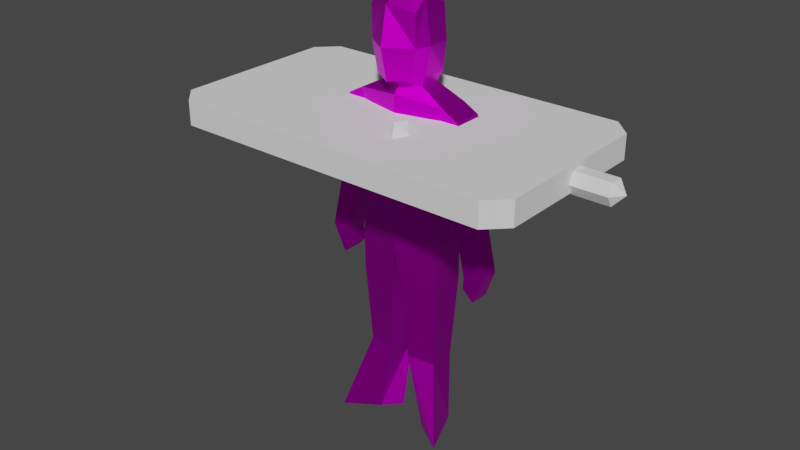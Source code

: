 # Source: enforcer.blend  (saved by Blender 4.0.36; exported with 4.5.12 LTS)
import bpy
from mathutils import Matrix  # noqa: F401  (used for matrix-valued properties, if any)

bpy.ops.wm.read_factory_settings(use_empty=True)
scene = bpy.context.scene
scene.name = 'Scene'

# ---- images (referenced by path relative to the original .blend; pixels are not part of the script)
import os
ASSET_DIR = os.environ.get("B2B_ASSET_DIR", "")  # directory of the original .blend (textures are referenced by path, not embedded)
HERE = os.path.dirname(os.path.abspath(__file__))  # packed textures are extracted next to this script under _unpacked/

def load_image(name, relpath, width, height, colorspace="sRGB"):
    """Load a texture the original file referenced (path relative to the .blend, or extracted next to this script)."""
    p = next((c for c in (os.path.join(HERE, relpath), os.path.join(ASSET_DIR, relpath)) if relpath and os.path.exists(c)), "")
    if p:
        img = bpy.data.images.load(p, check_existing=True)
        img.name = name
    else:  # same state as the original file: an image datablock whose file is absent (Cycles renders it pink)
        img = bpy.data.images.new(name, width, height)
        img.source = "FILE"
        img.filepath = "//" + (relpath or name)
    img.colorspace_settings.name = colorspace
    return img
img_enforcer_metallic = load_image('enforcer_metallic', 'enforcer_metallic.png', 1024, 1024, 'sRGB')
img_enforcer_albedo_png = load_image('enforcer_albedo.png', 'enforcer_albedo.png', 1024, 1024, 'sRGB')

# ---- materials (node trees are filled in below, after node groups)
mat_material = bpy.data.materials.new('Material')
mat_material.alpha_threshold = 0.0
mat_material.use_transparent_shadow = False
mat_material.roughness = 0.5
mat_material.line_color = (0.0, 0.0, 0.0, 1.0)

# ---- material node trees
mat_material.use_nodes = True; mat_material.node_tree.nodes.clear()
_N = mat_material.node_tree.nodes; _L = mat_material.node_tree.links
n0 = _N.new('ShaderNodeOutputMaterial'); n0.name = 'Material Output'; n0.location = (300, 300)
n1 = _N.new('ShaderNodeBsdfPrincipled'); n1.name = 'Principled BSDF'; n1.location = (10, 300)
n1.distribution = 'GGX'
n1.subsurface_method = 'RANDOM_WALK_SKIN'
n1.inputs[3].default_value = 1.45
n1.inputs[27].default_value = (0.0, 0.0, 0.0, 1.0)
n1.inputs[28].default_value = 1.0
n2 = _N.new('ShaderNodeTexImage'); n2.name = 'Image Texture'; n2.location = (-280, 280)
n2.image = img_enforcer_metallic
n2.interpolation = 'Closest'
n3 = _N.new('ShaderNodeTexImage'); n3.name = 'Image Texture.001'; n3.location = (-280, 280)
n3.image = img_enforcer_albedo_png
n3.interpolation = 'Closest'
_L.new(n1.outputs[0], n0.inputs[0])
_L.new(n2.outputs[1], n1.inputs[1])
_L.new(n3.outputs[0], n1.inputs[0])
n0.is_active_output = True

# ---- world
world_world = bpy.data.worlds.new('World'); scene.world = world_world
world_world.use_nodes = True; world_world.node_tree.nodes.clear()
_N = world_world.node_tree.nodes; _L = world_world.node_tree.links
n0 = _N.new('ShaderNodeOutputWorld'); n0.name = 'World Output'; n0.location = (300, 300)
n1 = _N.new('ShaderNodeBackground'); n1.name = 'Background'; n1.location = (10, 300)
n1.inputs[0].default_value = (0.05088, 0.05088, 0.05088, 1.0)
_L.new(n1.outputs[0], n0.inputs[0])
n0.is_active_output = True
world_world.color = (0.05088, 0.05088, 0.05088)
world_world.use_sun_shadow = False
world_world.sun_shadow_jitter_overblur = 0.0

# ---- meshes
me_cube = bpy.data.meshes.new('Cube')
me_cube.from_pydata([(0.2403, 0.076, 0.1675), (0.1782, 0.1, -0.2), (0.2403, -0.076, 0.1675), (0.1782, -0.1, -0.2), (-9.944e-09, -0.1317, -0.2), (9.944e-09, 0.1317, 0.2), (-9.944e-09, -0.1317, 0.2), (9.944e-09, 0.1317, -0.2), (-9.944e-09, -0.1317, -0.6), (0.2181, -0.1, -0.5412), (0.2181, 0.1, -0.5412), (9.944e-09, 0.1317, -0.6), (0.03019, -0.1185, -0.7692), (0.2265, -0.09, -0.7695), (0.2265, 0.09, -0.7695), (0.03019, 0.1185, -0.7692), (0.05414, -0.08891, -1.209), (0.2014, -0.0675, -1.209), (0.2014, 0.0675, -1.209), (0.05414, 0.08891, -1.209), (0.05414, -0.006394, -1.609), (0.2014, -0.0675, -1.609), (0.3052, 0.1917, -1.609), (0.1362, 0.07983, -1.609), (0.2043, -0.076, 0.03252), (0.2043, 0.076, 0.03252), (9.944e-09, 0.1317, -0.04365), (-9.944e-09, -0.1317, -0.04365), (0.3574, -0.076, 0.05635), (0.3178, -0.076, 0.1245), (0.3178, 0.076, 0.1245), (0.3574, 0.076, 0.05635), (0.2734, 0.0532, -0.2639), (0.2734, -0.0532, -0.2639), (0.3806, 0.0532, -0.2401), (0.3806, -0.0532, -0.2401), (0.3603, 0.0532, -0.6544), (0.3603, -0.0532, -0.6544), (0.4674, 0.0532, -0.6305), (0.4674, -0.0532, -0.6305), (0.3476, 0.04183, -0.7214), (0.3476, -0.06457, -0.7214), (0.408, 0.04183, -0.7806), (0.408, -0.06457, -0.7806), (0.1003, 0.0532, 0.24), (0.1003, -0.0532, 0.24), (6.961e-09, 0.0922, 0.24), (-6.961e-09, -0.0922, 0.24), (0.1003, 0.0532, 0.24), (0.1003, -0.0532, 0.24), (6.961e-09, 0.0922, 0.24), (-6.961e-09, -0.0922, 0.24), (0.1254, 0.0665, 0.29), (0.1254, -0.0665, 0.29), (8.701e-09, 0.1153, 0.29), (-8.701e-09, -0.1153, 0.29), (0.1254, 0.0665, 0.6515), (0.1254, -0.0665, 0.6102), (5.031e-09, 0.06663, 0.69), (-8.701e-09, -0.1153, 0.6102), (1.387e-08, 0.1837, 0.2747), (0.09381, 0.135, 0.29), (1.387e-08, 0.1837, 0.6257), (0.1254, 0.135, 0.6001), (-1.039e-08, -0.1376, 0.44), (8.701e-09, 0.1153, 0.49), (0.1527, 0.06131, 0.44), (0.1418, -0.0665, 0.44), (1.675e-08, 0.2218, 0.44), (0.1254, 0.135, 0.44), (-0.2403, 0.076, 0.1675), (-0.1782, 0.1, -0.2), (-0.2403, -0.076, 0.1675), (-0.1782, -0.1, -0.2), (-0.2181, -0.1, -0.5412), (-0.2181, 0.1, -0.5412), (-0.03019, -0.1185, -0.7692), (-0.2265, -0.09, -0.7695), (-0.2265, 0.09, -0.7695), (-0.03019, 0.1185, -0.7692), (-0.05414, -0.08891, -1.209), (-0.2014, -0.0675, -1.209), (-0.2014, 0.0675, -1.209), (-0.05414, 0.08891, -1.209), (-0.05414, -0.006394, -1.609), (-0.2014, -0.0675, -1.609), (-0.3052, 0.1917, -1.609), (-0.1362, 0.07983, -1.609), (-0.2043, -0.076, 0.03252), (-0.2043, 0.076, 0.03252), (-0.3574, -0.076, 0.05635), (-0.3178, -0.076, 0.1245), (-0.3178, 0.076, 0.1245), (-0.3574, 0.076, 0.05635), (-0.2734, 0.0532, -0.2639), (-0.2734, -0.0532, -0.2639), (-0.3806, 0.0532, -0.2401), (-0.3806, -0.0532, -0.2401), (-0.3603, 0.0532, -0.6544), (-0.3603, -0.0532, -0.6544), (-0.4674, 0.0532, -0.6305), (-0.4674, -0.0532, -0.6305), (-0.3476, 0.04183, -0.7214), (-0.3476, -0.06457, -0.7214), (-0.408, 0.04183, -0.7806), (-0.408, -0.06457, -0.7806), (-0.1003, 0.0532, 0.24), (-0.1003, -0.0532, 0.24), (-0.1003, 0.0532, 0.24), (-0.1003, -0.0532, 0.24), (-0.1254, 0.0665, 0.29), (-0.1254, -0.0665, 0.29), (-0.1254, 0.0665, 0.6515), (-0.1254, -0.0665, 0.6102), (-0.09381, 0.135, 0.29), (-0.1254, 0.135, 0.6001), (-0.1527, 0.06131, 0.44), (-0.1418, -0.0665, 0.44), (-0.1254, 0.135, 0.44)], [], [(6, 2, 45, 47), (0, 2, 29, 30), (3, 4, 8, 9), (26, 5, 0, 25), (24, 2, 6, 27), (11, 10, 14, 15), (4, 7, 11, 8), (7, 1, 10, 11), (1, 3, 9, 10), (12, 15, 19, 16), (9, 8, 12, 13), (8, 11, 15, 12), (10, 9, 13, 14), (16, 19, 23, 20), (14, 13, 17, 18), (15, 14, 18, 19), (13, 12, 16, 17), (20, 23, 22, 21), (18, 17, 21, 22), (19, 18, 22, 23), (17, 16, 20, 21), (3, 24, 27, 4), (7, 26, 25, 1), (1, 25, 24, 3), (31, 30, 29, 28), (2, 24, 28, 29), (25, 0, 30, 31), (25, 31, 34, 32), (32, 34, 38, 36), (31, 28, 35, 34), (24, 25, 32, 33), (28, 24, 33, 35), (39, 37, 41, 43), (34, 35, 39, 38), (35, 33, 37, 39), (33, 32, 36, 37), (41, 40, 42, 43), (37, 36, 40, 41), (36, 38, 42, 40), (38, 39, 43, 42), (46, 47, 51, 50), (0, 5, 46, 44), (5, 6, 47, 46), (2, 0, 44, 45), (48, 50, 54, 52), (44, 46, 50, 48), (47, 45, 49, 51), (45, 44, 48, 49), (65, 64, 59, 58), (51, 49, 53, 55), (49, 48, 52, 53), (50, 51, 55, 54), (58, 59, 57, 56), (66, 52, 61, 69), (64, 67, 57, 59), (67, 66, 56, 57), (69, 68, 62, 63), (52, 54, 60, 61), (65, 58, 62, 68), (58, 56, 63, 62), (54, 65, 68, 60), (61, 60, 68, 69), (53, 52, 66, 67), (55, 53, 67, 64), (56, 66, 69, 63), (54, 55, 64, 65), (6, 47, 107, 72), (70, 92, 91, 72), (73, 74, 8, 4), (26, 89, 70, 5), (88, 27, 6, 72), (11, 79, 78, 75), (7, 11, 75, 71), (71, 75, 74, 73), (76, 80, 83, 79), (74, 77, 76, 8), (8, 76, 79, 11), (75, 78, 77, 74), (80, 84, 87, 83), (78, 82, 81, 77), (79, 83, 82, 78), (77, 81, 80, 76), (84, 85, 86, 87), (82, 86, 85, 81), (83, 87, 86, 82), (81, 85, 84, 80), (73, 4, 27, 88), (7, 71, 89, 26), (71, 73, 88, 89), (93, 90, 91, 92), (72, 91, 90, 88), (89, 93, 92, 70), (89, 94, 96, 93), (94, 98, 100, 96), (93, 96, 97, 90), (88, 95, 94, 89), (90, 97, 95, 88), (101, 105, 103, 99), (96, 100, 101, 97), (97, 101, 99, 95), (95, 99, 98, 94), (103, 105, 104, 102), (99, 103, 102, 98), (98, 102, 104, 100), (100, 104, 105, 101), (70, 106, 46, 5), (72, 107, 106, 70), (108, 110, 54, 50), (106, 108, 50, 46), (47, 51, 109, 107), (107, 109, 108, 106), (51, 55, 111, 109), (109, 111, 110, 108), (58, 112, 113, 59), (116, 118, 114, 110), (64, 59, 113, 117), (117, 113, 112, 116), (118, 115, 62, 68), (110, 114, 60, 54), (58, 62, 115, 112), (114, 118, 68, 60), (111, 117, 116, 110), (55, 64, 117, 111), (112, 115, 118, 116)])
_uv = me_cube.uv_layers.new(name='UVMap')
_uv.uv.foreach_set('vector', [0.5563, 0.7472, 0.5416, 0.8304, 0.5267, 0.779, 0.5393, 0.745, 0.4924, 0.8345, 0.5416, 0.8304, 0.5461, 0.8595, 0.4969, 0.8636, 0.4688, 0.1364, 0.5287, 0.1456, 0.5072, 0.2798, 0.437, 0.2488, 0.1691, 0.106, 0.1691, 0.02317, 0.2509, 0.03497, 0.2387, 0.08086, 0.4724, 0.05736, 0.4676, 0.01011, 0.5502, 0.01131, 0.5371, 0.09308, 0.1691, 0.2951, 0.2434, 0.2756, 0.2462, 0.3533, 0.1794, 0.3528, 0.8977, 0.01015, 0.9874, 0.01011, 0.9874, 0.1462, 0.8977, 0.1462, 0.1691, 0.1591, 0.2298, 0.1596, 0.2434, 0.2756, 0.1691, 0.2951, 0.8056, 0.09123, 0.8736, 0.0892, 0.8775, 0.2047, 0.8095, 0.2067, 0.9024, 0.204, 0.9831, 0.204, 0.9732, 0.3539, 0.9127, 0.3539, 0.437, 0.2488, 0.5072, 0.2798, 0.488, 0.3352, 0.4219, 0.3251, 0.8977, 0.1462, 0.9874, 0.1462, 0.9831, 0.204, 0.9024, 0.204, 0.8095, 0.2067, 0.8775, 0.2047, 0.8766, 0.2823, 0.8154, 0.2841, 0.9127, 0.3539, 0.9732, 0.3539, 0.9706, 0.4906, 0.9407, 0.4899, 0.8154, 0.2841, 0.8766, 0.2823, 0.8733, 0.4323, 0.8274, 0.4337, 0.1794, 0.3528, 0.2462, 0.3533, 0.2377, 0.5032, 0.1876, 0.5029, 0.4219, 0.3251, 0.488, 0.3352, 0.4562, 0.482, 0.4067, 0.4744, 0.3256, 0.7987, 0.311, 0.8365, 0.2724, 0.8936, 0.2713, 0.7987, 0.8274, 0.4337, 0.8733, 0.4323, 0.8775, 0.5683, 0.7903, 0.5697, 0.1876, 0.5029, 0.2377, 0.5032, 0.273, 0.6374, 0.2155, 0.639, 0.4067, 0.4744, 0.4562, 0.482, 0.4345, 0.6175, 0.3852, 0.6087, 0.4688, 0.1364, 0.4724, 0.05736, 0.5371, 0.09308, 0.5287, 0.1456, 0.1691, 0.1591, 0.1691, 0.106, 0.2387, 0.08086, 0.2298, 0.1596, 0.8056, 0.09123, 0.8116, 0.01166, 0.8632, 0.01011, 0.8736, 0.0892, 0.9001, 0.6127, 0.9001, 0.5899, 0.9518, 0.5908, 0.9518, 0.6135, 0.4676, 0.01011, 0.4724, 0.05736, 0.4223, 0.04113, 0.4393, 0.02039, 0.2387, 0.08086, 0.2509, 0.03497, 0.2773, 0.0496, 0.2907, 0.07276, 0.2387, 0.08086, 0.2907, 0.07276, 0.2986, 0.1738, 0.2622, 0.1819, 0.2622, 0.1819, 0.2986, 0.1738, 0.3282, 0.3066, 0.2917, 0.3147, 0.9001, 0.6127, 0.9518, 0.6135, 0.9427, 0.7139, 0.9065, 0.7133, 0.4203, 0.6506, 0.472, 0.6506, 0.4647, 0.752, 0.4285, 0.752, 0.4223, 0.04113, 0.4724, 0.05736, 0.4333, 0.1535, 0.3985, 0.1397, 0.3484, 0.2661, 0.3831, 0.2798, 0.3838, 0.3028, 0.3603, 0.3195, 0.9065, 0.7133, 0.9427, 0.7139, 0.9413, 0.8457, 0.9051, 0.8451, 0.3985, 0.1397, 0.4333, 0.1535, 0.3831, 0.2798, 0.3484, 0.2661, 0.4285, 0.752, 0.4647, 0.752, 0.4653, 0.8855, 0.4291, 0.8855, 0.4252, 0.9082, 0.4614, 0.9082, 0.4618, 0.9288, 0.4256, 0.9288, 0.4291, 0.8855, 0.4653, 0.8855, 0.4614, 0.9082, 0.4252, 0.9082, 0.2917, 0.3147, 0.3282, 0.3066, 0.3079, 0.3577, 0.2874, 0.3376, 0.9051, 0.8451, 0.9413, 0.8457, 0.9438, 0.8975, 0.9076, 0.8968, 0.7546, 0.7002, 0.7546, 0.7002, 0.7546, 0.7002, 0.7546, 0.7002, 0.2509, 0.03497, 0.1691, 0.02317, 0.1691, 0.01011, 0.2033, 0.01063, 0.7682, 0.5904, 0.7682, 0.68, 0.7546, 0.6666, 0.7546, 0.6039, 0.5416, 0.8304, 0.4924, 0.8345, 0.4922, 0.7818, 0.5267, 0.779, 0.9721, 0.6667, 0.9726, 0.6326, 0.9899, 0.6326, 0.9892, 0.6752, 0.7546, 0.7002, 0.7546, 0.7002, 0.7546, 0.7002, 0.7546, 0.7002, 0.7546, 0.7002, 0.7546, 0.7002, 0.7546, 0.7002, 0.7546, 0.7002, 0.7546, 0.7002, 0.7546, 0.7002, 0.7546, 0.7002, 0.7546, 0.7002, 0.09771, 0.7289, 0.01011, 0.7331, 0.02619, 0.6769, 0.09139, 0.6592, 0.1995, 0.9457, 0.1654, 0.9463, 0.1568, 0.9291, 0.1995, 0.9284, 0.6406, 0.7907, 0.6044, 0.7908, 0.6001, 0.7735, 0.6453, 0.7734, 0.0774, 0.8119, 0.01535, 0.8026, 0.01011, 0.7846, 0.08766, 0.7962, 0.05919, 0.864, 0.0509, 0.9307, 0.01011, 0.9108, 0.01459, 0.8637, 0.602, 0.7222, 0.6001, 0.7735, 0.5765, 0.7739, 0.5767, 0.7225, 0.1995, 0.8771, 0.1513, 0.8781, 0.1568, 0.8203, 0.1995, 0.8196, 0.6453, 0.7222, 0.602, 0.7222, 0.5997, 0.6506, 0.645, 0.6645, 0.3256, 0.723, 0.2829, 0.7218, 0.2829, 0.6592, 0.3256, 0.6686, 0.5323, 0.8838, 0.5158, 0.9265, 0.4922, 0.9265, 0.5091, 0.8945, 0.09771, 0.7289, 0.09139, 0.6592, 0.1276, 0.6867, 0.1311, 0.7511, 0.05919, 0.864, 0.01459, 0.8637, 0.01011, 0.8464, 0.05375, 0.8321, 0.08766, 0.7962, 0.09771, 0.7289, 0.1311, 0.7511, 0.1099, 0.8047, 0.3148, 0.774, 0.2829, 0.7785, 0.2829, 0.7218, 0.3256, 0.723, 0.6453, 0.7734, 0.6001, 0.7735, 0.602, 0.7222, 0.6453, 0.7222, 0.1995, 0.9284, 0.1568, 0.9291, 0.1513, 0.8781, 0.1995, 0.8771, 0.5997, 0.6506, 0.602, 0.7222, 0.5767, 0.7225, 0.5765, 0.6681, 0.08766, 0.7962, 0.01011, 0.7846, 0.01011, 0.7331, 0.09771, 0.7289, 0.5563, 0.7472, 0.5393, 0.745, 0.5267, 0.713, 0.5416, 0.6724, 0.4924, 0.6765, 0.4969, 0.6547, 0.5461, 0.6506, 0.5416, 0.6724, 0.5885, 0.1556, 0.5836, 0.2723, 0.5072, 0.2798, 0.5287, 0.1456, 0.1691, 0.106, 0.09962, 0.08086, 0.08737, 0.03497, 0.1691, 0.02317, 0.6097, 0.07933, 0.5371, 0.09308, 0.5502, 0.01131, 0.6291, 0.03596, 0.1691, 0.2951, 0.1589, 0.3528, 0.09207, 0.3533, 0.09492, 0.2756, 0.1691, 0.1591, 0.1691, 0.2951, 0.09492, 0.2756, 0.1085, 0.1596, 0.7545, 0.09119, 0.7507, 0.2069, 0.6827, 0.2048, 0.6865, 0.08913, 0.8752, 0.6479, 0.8649, 0.7978, 0.8044, 0.7978, 0.7945, 0.6478, 0.5836, 0.2723, 0.5741, 0.3495, 0.5083, 0.3384, 0.5072, 0.2798, 0.8799, 0.59, 0.8752, 0.6479, 0.7945, 0.6478, 0.7903, 0.5899, 0.7507, 0.2069, 0.7448, 0.2843, 0.6836, 0.2824, 0.6827, 0.2048, 0.8649, 0.7978, 0.8368, 0.9338, 0.8067, 0.9347, 0.8044, 0.7978, 0.7448, 0.2843, 0.7327, 0.4338, 0.6868, 0.4324, 0.6836, 0.2824, 0.1589, 0.3528, 0.1507, 0.5029, 0.1006, 0.5032, 0.09207, 0.3533, 0.5741, 0.3495, 0.542, 0.4961, 0.4926, 0.4879, 0.5083, 0.3384, 0.5765, 0.811, 0.6307, 0.811, 0.6296, 0.9059, 0.5911, 0.8487, 0.7327, 0.4338, 0.7701, 0.5702, 0.6827, 0.5684, 0.6868, 0.4324, 0.1507, 0.5029, 0.1228, 0.639, 0.06531, 0.6374, 0.1006, 0.5032, 0.542, 0.4961, 0.5205, 0.6304, 0.4709, 0.6233, 0.4926, 0.4879, 0.5885, 0.1556, 0.5287, 0.1456, 0.5371, 0.09308, 0.6097, 0.07933, 0.1691, 0.1591, 0.1085, 0.1596, 0.09962, 0.08086, 0.1691, 0.106, 0.7545, 0.09119, 0.6865, 0.08913, 0.6969, 0.01011, 0.7486, 0.01167, 0.7344, 0.6133, 0.6827, 0.6139, 0.6827, 0.5911, 0.7344, 0.5904, 0.6291, 0.03596, 0.6528, 0.05457, 0.6624, 0.07956, 0.6097, 0.07933, 0.09962, 0.08086, 0.04753, 0.07276, 0.06102, 0.0496, 0.08737, 0.03497, 0.09962, 0.08086, 0.07611, 0.1819, 0.03965, 0.1738, 0.04753, 0.07276, 0.07611, 0.1819, 0.04657, 0.3147, 0.01011, 0.3066, 0.03965, 0.1738, 0.7344, 0.6133, 0.7276, 0.714, 0.6915, 0.7144, 0.6827, 0.6139, 0.4001, 0.6506, 0.3917, 0.7522, 0.3555, 0.7522, 0.3484, 0.6506, 0.6624, 0.07956, 0.6543, 0.1806, 0.617, 0.1829, 0.6097, 0.07933, 0.6624, 0.3164, 0.6344, 0.3633, 0.6173, 0.3402, 0.6252, 0.3186, 0.7276, 0.714, 0.7286, 0.8461, 0.6924, 0.8465, 0.6915, 0.7144, 0.6543, 0.1806, 0.6624, 0.3164, 0.6252, 0.3186, 0.617, 0.1829, 0.3917, 0.7522, 0.3909, 0.8859, 0.3547, 0.8859, 0.3555, 0.7522, 0.3949, 0.9086, 0.3943, 0.9294, 0.3581, 0.9294, 0.3587, 0.9086, 0.3909, 0.8859, 0.3949, 0.9086, 0.3587, 0.9086, 0.3547, 0.8859, 0.04657, 0.3147, 0.05087, 0.3376, 0.03033, 0.3577, 0.01011, 0.3066, 0.7286, 0.8461, 0.7258, 0.8976, 0.6896, 0.8981, 0.6924, 0.8465, 0.08737, 0.03497, 0.135, 0.01063, 0.1691, 0.01011, 0.1691, 0.02317, 0.5416, 0.6724, 0.5267, 0.713, 0.4922, 0.7159, 0.4924, 0.6765, 0.9721, 0.5985, 0.9892, 0.5899, 0.9899, 0.6326, 0.9726, 0.6326, 0.7546, 0.7002, 0.7546, 0.7002, 0.7546, 0.7002, 0.7546, 0.7002, 0.7546, 0.7002, 0.7546, 0.7002, 0.7546, 0.7002, 0.7546, 0.7002, 0.7546, 0.7002, 0.7546, 0.7002, 0.7546, 0.7002, 0.7546, 0.7002, 0.1995, 0.9457, 0.1995, 0.9284, 0.2422, 0.9291, 0.2336, 0.9463, 0.1559, 0.7993, 0.1513, 0.7821, 0.1965, 0.7821, 0.1921, 0.7994, 0.05919, 0.864, 0.09662, 0.8717, 0.09215, 0.9189, 0.0509, 0.9307, 0.1947, 0.7309, 0.2199, 0.7312, 0.22, 0.7824, 0.1965, 0.7821, 0.1995, 0.8771, 0.1995, 0.8196, 0.2422, 0.8203, 0.2477, 0.8781, 0.1513, 0.7309, 0.1515, 0.6732, 0.1968, 0.6592, 0.1947, 0.7309, 0.2402, 0.723, 0.2402, 0.6686, 0.2829, 0.6592, 0.2829, 0.7218, 0.5323, 0.9691, 0.5091, 0.9584, 0.4922, 0.9265, 0.5158, 0.9265, 0.05919, 0.864, 0.05375, 0.8321, 0.09215, 0.8544, 0.09662, 0.8717, 0.251, 0.774, 0.2402, 0.723, 0.2829, 0.7218, 0.2829, 0.7785, 0.1513, 0.7821, 0.1513, 0.7309, 0.1947, 0.7309, 0.1965, 0.7821, 0.1995, 0.9284, 0.1995, 0.8771, 0.2477, 0.8781, 0.2422, 0.9291, 0.1968, 0.6592, 0.22, 0.6767, 0.2199, 0.7312, 0.1947, 0.7309])
me_cube.materials.append(mat_material)
me_cube.use_mirror_vertex_groups = False
me_cube.update()
me_cylinder_002 = bpy.data.meshes.new('Cylinder.002')
me_cylinder_002.from_pydata([(2.474e-10, -2.328e-10, -0.0725), (1.455e-10, -1.164e-10, 0.0325), (-3.783e-10, 0.05, -0.0325), (0.0, 0.05, 0.0125), (0.0433, 0.025, -0.0325), (0.0433, 0.025, 0.0125), (0.0433, -0.025, -0.0325), (0.0433, -0.025, 0.0125), (-3.783e-10, -0.05, -0.0325), (0.0, -0.05, 0.0125), (-0.0433, -0.025, -0.0325), (-0.0433, -0.025, 0.0125), (-0.0433, 0.025, -0.0325), (-0.0433, 0.025, 0.0125)], [], [(0, 2, 4), (1, 5, 3), (2, 3, 5, 4), (0, 4, 6), (1, 7, 5), (4, 5, 7, 6), (0, 6, 8), (1, 9, 7), (6, 7, 9, 8), (0, 8, 10), (1, 11, 9), (8, 9, 11, 10), (0, 10, 12), (1, 13, 11), (10, 11, 13, 12), (0, 12, 2), (1, 3, 13), (12, 13, 3, 2)])
_uv = me_cylinder_002.uv_layers.new(name='UVMap')
_uv.uv.foreach_set('vector', [0.7634, 0.2433, 0.5097, 0.2483, 0.5835, 0.06446, 0.1769, 0.191, 0.189, 0.01943, 0.3586, 0.1086, 0.5097, 0.2483, 0.3974, 0.2033, 0.4712, 0.01943, 0.5835, 0.06446, 0.7634, 0.2433, 0.5835, 0.06446, 0.7373, 0.01943, 0.1769, 0.191, 0.01943, 0.1219, 0.189, 0.01943, 0.1977, 0.7386, 0.01943, 0.7386, 0.01943, 0.6396, 0.1977, 0.6396, 0.7634, 0.65, 0.5898, 0.7938, 0.5097, 0.655, 0.1769, 0.191, 0.01943, 0.3134, 0.01943, 0.1219, 0.1977, 0.6396, 0.01943, 0.6396, 0.01943, 0.4414, 0.1977, 0.4414, 0.7634, 0.65, 0.5097, 0.655, 0.5835, 0.4711, 0.1769, 0.191, 0.189, 0.4026, 0.01943, 0.3134, 0.5097, 0.655, 0.3974, 0.6099, 0.4712, 0.4261, 0.5835, 0.4711, 0.7634, 0.65, 0.5835, 0.4711, 0.7373, 0.4261, 0.1769, 0.191, 0.3586, 0.3001, 0.189, 0.4026, 0.9806, 0.3166, 0.8023, 0.3166, 0.8023, 0.2175, 0.9806, 0.2175, 0.7634, 0.2433, 0.5898, 0.3872, 0.5097, 0.2483, 0.1769, 0.191, 0.3586, 0.1086, 0.3586, 0.3001, 0.9806, 0.2175, 0.8023, 0.2175, 0.8023, 0.01943, 0.9806, 0.01943])
me_cylinder_002.update()
me_cylinder_003 = bpy.data.meshes.new('Cylinder.003')
me_cylinder_003.from_pydata([(2.474e-10, -2.328e-10, -0.0725), (1.455e-10, -1.164e-10, 0.0325), (-3.783e-10, 0.05, -0.0325), (0.0, 0.05, 0.0125), (0.0433, 0.025, -0.0325), (0.0433, 0.025, 0.0125), (0.0433, -0.025, -0.0325), (0.0433, -0.025, 0.0125), (-3.783e-10, -0.05, -0.0325), (0.0, -0.05, 0.0125), (-0.0433, -0.025, -0.0325), (-0.0433, -0.025, 0.0125), (-0.0433, 0.025, -0.0325), (-0.0433, 0.025, 0.0125)], [], [(0, 2, 4), (1, 5, 3), (2, 3, 5, 4), (0, 4, 6), (1, 7, 5), (4, 5, 7, 6), (0, 6, 8), (1, 9, 7), (6, 7, 9, 8), (0, 8, 10), (1, 11, 9), (8, 9, 11, 10), (0, 10, 12), (1, 13, 11), (10, 11, 13, 12), (0, 12, 2), (1, 3, 13), (12, 13, 3, 2)])
_uv = me_cylinder_003.uv_layers.new(name='UVMap')
_uv.uv.foreach_set('vector', [0.7634, 0.2433, 0.5097, 0.2483, 0.5835, 0.06446, 0.1769, 0.191, 0.189, 0.01943, 0.3586, 0.1086, 0.5097, 0.2483, 0.3974, 0.2033, 0.4712, 0.01943, 0.5835, 0.06446, 0.7634, 0.2433, 0.5835, 0.06446, 0.7373, 0.01943, 0.1769, 0.191, 0.01943, 0.1219, 0.189, 0.01943, 0.1977, 0.7386, 0.01943, 0.7386, 0.01943, 0.6396, 0.1977, 0.6396, 0.7634, 0.65, 0.5898, 0.7938, 0.5097, 0.655, 0.1769, 0.191, 0.01943, 0.3134, 0.01943, 0.1219, 0.1977, 0.6396, 0.01943, 0.6396, 0.01943, 0.4414, 0.1977, 0.4414, 0.7634, 0.65, 0.5097, 0.655, 0.5835, 0.4711, 0.1769, 0.191, 0.189, 0.4026, 0.01943, 0.3134, 0.5097, 0.655, 0.3974, 0.6099, 0.4712, 0.4261, 0.5835, 0.4711, 0.7634, 0.65, 0.5835, 0.4711, 0.7373, 0.4261, 0.1769, 0.191, 0.3586, 0.3001, 0.189, 0.4026, 0.9806, 0.3166, 0.8023, 0.3166, 0.8023, 0.2175, 0.9806, 0.2175, 0.7634, 0.2433, 0.5898, 0.3872, 0.5097, 0.2483, 0.1769, 0.191, 0.3586, 0.1086, 0.3586, 0.3001, 0.9806, 0.2175, 0.8023, 0.2175, 0.8023, 0.01943, 0.9806, 0.01943])
me_cylinder_003.update()
me_cylinder = bpy.data.meshes.new('Cylinder')
me_cylinder.from_pydata([(1.337e-07, 0.05, -0.45), (2.511e-07, 5.258e-15, 0.9), (2.197e-07, 0.05, -0.15), (2.197e-07, 0.0625, 0.85), (0.0433, 0.025, -0.15), (0.05413, 0.03125, 0.85), (0.0433, -0.025, -0.15), (0.05413, -0.03125, 0.85), (2.197e-07, -0.05, -0.15), (2.197e-07, -0.0625, 0.85), (-0.0433, -0.025, -0.15), (-0.05413, -0.03125, 0.85), (-0.0433, 0.025, -0.15), (-0.05413, 0.03125, 0.85), (2.197e-07, 0.0625, -0.05), (0.05413, 0.03125, -0.05), (0.05413, -0.03125, -0.05), (2.197e-07, -0.0625, -0.05), (-0.05413, -0.03125, -0.05), (-0.05413, 0.03125, -0.05), (0.0433, 0.025, -0.45), (0.0433, -0.025, -0.45), (1.337e-07, -0.05, -0.45), (-0.0433, -0.025, -0.45), (-0.0433, 0.025, -0.45)], [], [(8, 10, 23, 22), (1, 5, 3), (14, 3, 5, 15), (12, 2, 0, 24), (1, 7, 5), (15, 5, 7, 16), (4, 6, 21, 20), (1, 9, 7), (16, 7, 9, 17), (2, 4, 20, 0), (1, 11, 9), (17, 9, 11, 18), (0, 20, 21, 22, 23, 24), (1, 13, 11), (18, 11, 13, 19), (6, 8, 22, 21), (1, 3, 13), (19, 13, 3, 14), (12, 19, 14, 2), (10, 18, 19, 12), (8, 17, 18, 10), (6, 16, 17, 8), (4, 15, 16, 6), (2, 14, 15, 4), (10, 12, 24, 23)])
_uv = me_cylinder.uv_layers.new(name='UVMap')
_uv.uv.foreach_set('vector', [0.1335, 0.7348, 0.1696, 0.7348, 0.1696, 0.9513, 0.1335, 0.9513, 0.05802, 0.01289, 0.08059, 0.04757, 0.03546, 0.04757, 0.03546, 0.697, 0.03546, 0.04757, 0.08059, 0.04757, 0.08059, 0.697, 0.02192, 0.7706, 0.03997, 0.7695, 0.03997, 0.986, 0.02192, 0.9871, 0.3619, 0.01289, 0.3372, 0.06513, 0.3158, 0.03552, 0.08059, 0.697, 0.08059, 0.04757, 0.1032, 0.04897, 0.1032, 0.6985, 0.07608, 0.7695, 0.09413, 0.7706, 0.09413, 0.9871, 0.07608, 0.986, 0.3619, 0.01289, 0.3823, 0.06698, 0.3372, 0.06513, 0.3191, 0.5057, 0.3372, 0.06513, 0.3823, 0.06698, 0.3642, 0.5076, 0.03997, 0.7695, 0.07608, 0.7695, 0.07608, 0.986, 0.03997, 0.986, 0.2439, 0.01289, 0.2236, 0.06698, 0.1999, 0.03922, 0.1289, 0.6624, 0.1289, 0.01289, 0.1741, 0.01289, 0.1741, 0.6624, 0.4706, 0.06705, 0.4393, 0.0851, 0.4081, 0.06705, 0.4081, 0.03094, 0.4393, 0.01289, 0.4706, 0.03094, 0.2439, 0.01289, 0.2687, 0.06513, 0.2236, 0.06698, 0.2417, 0.5076, 0.2236, 0.06698, 0.2687, 0.06513, 0.2868, 0.5057, 0.3219, 0.5492, 0.3579, 0.5506, 0.3519, 0.6975, 0.3158, 0.696, 0.2439, 0.01289, 0.29, 0.03552, 0.2687, 0.06513, 0.01289, 0.6985, 0.01289, 0.04897, 0.03546, 0.04757, 0.03546, 0.697, 0.02192, 0.7706, 0.01289, 0.6985, 0.03546, 0.697, 0.03997, 0.7695, 0.2479, 0.5506, 0.2417, 0.5076, 0.2868, 0.5057, 0.284, 0.5492, 0.1335, 0.7348, 0.1289, 0.6624, 0.1741, 0.6624, 0.1696, 0.7348, 0.3219, 0.5492, 0.3191, 0.5057, 0.3642, 0.5076, 0.3579, 0.5506, 0.07608, 0.7695, 0.08059, 0.697, 0.1032, 0.6985, 0.09413, 0.7706, 0.03997, 0.7695, 0.03546, 0.697, 0.08059, 0.697, 0.07608, 0.7695, 0.2479, 0.5506, 0.284, 0.5492, 0.29, 0.696, 0.254, 0.6975])
me_cylinder.update()
me_cube_001 = bpy.data.meshes.new('Cube.001')
me_cube_001.from_pydata([(-0.8375, -0.525, -0.0625), (-0.9375, -0.425, -0.0625), (-0.9375, -0.425, 0.0625), (-0.8375, -0.525, 0.0625), (-0.9375, 0.425, -0.0625), (-0.8375, 0.525, -0.0625), (-0.8375, 0.525, 0.0625), (-0.9375, 0.425, 0.0625), (0.9375, -0.425, -0.0625), (0.8375, -0.525, -0.0625), (0.8375, -0.525, 0.0625), (0.9375, -0.425, 0.0625), (0.8375, 0.525, -0.0625), (0.9375, 0.425, -0.0625), (0.9375, 0.425, 0.0625), (0.8375, 0.525, 0.0625)], [], [(9, 10, 3, 0), (13, 14, 11, 8), (14, 15, 6, 7, 2, 3, 10, 11), (1, 2, 7, 4), (5, 6, 15, 12), (0, 3, 2, 1), (6, 5, 4, 7), (14, 13, 12, 15), (10, 9, 8, 11), (4, 5, 12, 13, 8, 9, 0, 1)])
_uv = me_cube_001.uv_layers.new(name='UVMap')
_uv.uv.foreach_set('vector', [0.8491, 0.6212, 0.8067, 0.6212, 0.8067, 0.05272, 0.8491, 0.05272, 0.06121, 0.9812, 0.01878, 0.9812, 0.01878, 0.6927, 0.06121, 0.6927, 0.3412, 0.01878, 0.3752, 0.05272, 0.3752, 0.6212, 0.3412, 0.6552, 0.05272, 0.6552, 0.01878, 0.6212, 0.01878, 0.05272, 0.05272, 0.01878, 0.1412, 0.9812, 0.09876, 0.9812, 0.09876, 0.6927, 0.1412, 0.6927, 0.9291, 0.6212, 0.8866, 0.6212, 0.8866, 0.05272, 0.9291, 0.05272, 0.8491, 0.05272, 0.8067, 0.05272, 0.8067, 0.01878, 0.8491, 0.01878, 0.8866, 0.6212, 0.9291, 0.6212, 0.9291, 0.6552, 0.8866, 0.6552, 0.8866, 0.01878, 0.9291, 0.01878, 0.9291, 0.05272, 0.8866, 0.05272, 0.8067, 0.6212, 0.8491, 0.6212, 0.8491, 0.6552, 0.8067, 0.6552, 0.7352, 0.01878, 0.7691, 0.05272, 0.7691, 0.6212, 0.7352, 0.6552, 0.4467, 0.6552, 0.4127, 0.6212, 0.4127, 0.05272, 0.4467, 0.01878])
me_cube_001.update()
arm_armature_001 = bpy.data.armatures.new('Armature.001')  # bones are not reproduced

# ---- objects
ob_body = bpy.data.objects.new('Body', me_cube)
ob_armature = bpy.data.objects.new('Armature', arm_armature_001)
ob_cylinder_001 = bpy.data.objects.new('Cylinder.001', me_cylinder_002)
ob_cylinder_002 = bpy.data.objects.new('Cylinder.002', me_cylinder_003)
ob_cylinder = bpy.data.objects.new('Cylinder', me_cylinder)
ob_cube = bpy.data.objects.new('Cube', me_cube_001)

# ---- transforms, parenting, visibility, modifiers, constraints
ob_body.parent = ob_armature
ob_body.location = (0.0, 0.0, 0.0)
ob_body.rotation_euler = (0.0, -0.0, 3.142)
ob_body.lock_rotations_4d = False
ob_body.empty_display_type = 'ARROWS'
ob_body.lineart.crease_threshold = 0.0
_vg = ob_body.vertex_groups.new(name='Spine')
for _i, _w in zip([1, 3, 4, 7, 8, 9, 10, 11, 12, 15, 24, 25, 26, 27, 71, 73, 74, 75, 76, 79, 88, 89], [0.818, 0.803, 0.9162, 0.9184, 0.814, 0.1078, 0.1006, 0.8082, 0.08609, 0.086, 0.002334, 0.007806, 0.1302, 0.113, 0.818, 0.803, 0.1078, 0.1006, 0.08609, 0.086, 0.002334, 0.007806]): _vg.add([_i], _w, 'REPLACE')
_vg = ob_body.vertex_groups.new(name='Spine.001')
for _i, _w in zip([0, 2, 3, 4, 5, 6, 7, 24, 25, 26, 27, 44, 45, 46, 47, 70, 72, 73, 88, 89, 106, 107], [0.05634, 0.01316, 0.0189, 0.04795, 0.8821, 0.8185, 0.05685, 0.02078, 0.04322, 0.7293, 0.7687, 0.6237, 0.2893, 0.9155, 0.8144, 0.05634, 0.01316, 0.0189, 0.02078, 0.04322, 0.6237, 0.2893]): _vg.add([_i], _w, 'REPLACE')
_vg = ob_body.vertex_groups.new(name='Neck')
for _i, _w in zip([48, 49, 50, 51, 52, 53, 54, 55, 60, 61, 63, 64, 65, 66, 67, 68, 69, 108, 109, 110, 111, 114, 115, 116, 117, 118], [0.6555, 0.6582, 0.7135, 0.7337, 0.4933, 0.4937, 0.5037, 0.5085, 0.4205, 0.4424, 0.007219, 0.06627, 0.08231, 0.08808, 0.08334, 0.1053, 0.09296, 0.6555, 0.6582, 0.4933, 0.4937, 0.4424, 0.007219, 0.08808, 0.08334, 0.09296]): _vg.add([_i], _w, 'REPLACE')
_vg = ob_body.vertex_groups.new(name='Head')
for _i, _w in zip([48, 49, 50, 51, 52, 53, 54, 55, 56, 57, 58, 59, 60, 61, 62, 63, 64, 65, 66, 67, 68, 69, 108, 109, 110, 111, 112, 113, 114, 115, 116, 117, 118], [0.3445, 0.3418, 0.2865, 0.2663, 0.5067, 0.5063, 0.4963, 0.4915, 0.9879, 0.9829, 0.9946, 0.9885, 0.5795, 0.5576, 0.975, 0.9714, 0.9337, 0.9177, 0.9119, 0.9167, 0.8947, 0.907, 0.3445, 0.3418, 0.5067, 0.5063, 0.9879, 0.9829, 0.5576, 0.9714, 0.9119, 0.9167, 0.907]): _vg.add([_i], _w, 'REPLACE')
_vg = ob_body.vertex_groups.new(name='Right')
for _i, _w in zip([0, 1, 2, 3, 5, 6, 24, 25, 26, 27, 28, 29, 30, 31, 44, 45, 46, 47], [0.8747, 0.08349, 0.8956, 0.0756, 0.04944, 0.08343, 0.8678, 0.8463, 0.06331, 0.05298, 0.15, 0.5002, 0.5045, 0.1503, 0.3377, 0.6669, 0.02531, 0.08733]): _vg.add([_i], _w, 'REPLACE')
_vg = ob_body.vertex_groups.new(name='Right.001')
for _i, _w in zip([0, 2, 24, 25, 28, 29, 30, 31, 32, 33, 34, 35], [0.06604, 0.06741, 0.06513, 0.07113, 0.8424, 0.4878, 0.4835, 0.8407, 0.9739, 0.973, 0.988, 0.9885]): _vg.add([_i], _w, 'REPLACE')
_vg = ob_body.vertex_groups.new(name='Right.002')
_vg = ob_body.vertex_groups.new(name='Right.003')
for _i, _w in zip([36, 37, 38, 39, 40, 41, 42, 43], [0.989, 0.9887, 0.9836, 0.9839, 0.9971, 0.9969, 0.9985, 0.9982]): _vg.add([_i], _w, 'REPLACE')
_vg = ob_body.vertex_groups.new(name='Left')
for _i, _w in zip([5, 6, 26, 27, 46, 47, 70, 71, 72, 73, 88, 89, 90, 91, 92, 93, 106, 107], [0.04944, 0.08343, 0.06331, 0.05298, 0.02531, 0.08733, 0.8747, 0.08349, 0.8956, 0.0756, 0.8678, 0.8463, 0.15, 0.5002, 0.5045, 0.1503, 0.3377, 0.6669]): _vg.add([_i], _w, 'REPLACE')
_vg = ob_body.vertex_groups.new(name='Left.001')
for _i, _w in zip([70, 72, 88, 89, 90, 91, 92, 93, 94, 95, 96, 97], [0.06604, 0.06741, 0.06513, 0.07113, 0.8424, 0.4878, 0.4835, 0.8407, 0.9739, 0.973, 0.988, 0.9885]): _vg.add([_i], _w, 'REPLACE')
_vg = ob_body.vertex_groups.new(name='Left.002')
_vg = ob_body.vertex_groups.new(name='Left.003')
for _i, _w in zip([98, 99, 100, 101, 102, 103, 104, 105], [0.989, 0.9887, 0.9836, 0.9839, 0.9971, 0.9969, 0.9985, 0.9982]): _vg.add([_i], _w, 'REPLACE')
_vg = ob_body.vertex_groups.new(name='LeftLeg')
for _i, _w in zip([8, 11, 71, 73, 74, 75, 76, 77, 78, 79], [0.09041, 0.09307, 0.06856, 0.0759, 0.877, 0.8854, 0.8701, 0.9617, 0.9614, 0.8693]): _vg.add([_i], _w, 'REPLACE')
_vg = ob_body.vertex_groups.new(name='LeftLeg.001')
for _i, _w in zip([80, 81, 82, 83, 84], [0.4573, 0.02565, 0.02221, 0.4577, 0.005216]): _vg.add([_i], _w, 'REPLACE')
_vg = ob_body.vertex_groups.new(name='LeftLeg.002')
for _i, _w in zip([80, 81, 82, 83, 84, 85, 86, 87], [0.5313, 0.9508, 0.9537, 0.5317, 0.9717, 0.997, 1.0, 0.9828]): _vg.add([_i], _w, 'REPLACE')
_vg = ob_body.vertex_groups.new(name='RightLeg')
for _i, _w in zip([1, 3, 8, 9, 10, 11, 12, 13, 14, 15], [0.06856, 0.0759, 0.09041, 0.877, 0.8854, 0.09307, 0.8701, 0.9617, 0.9614, 0.8693]): _vg.add([_i], _w, 'REPLACE')
_vg = ob_body.vertex_groups.new(name='RightLeg.001')
for _i, _w in zip([16, 17, 18, 19, 20], [0.4573, 0.02565, 0.02221, 0.4577, 0.005216]): _vg.add([_i], _w, 'REPLACE')
_vg = ob_body.vertex_groups.new(name='RightLeg.002')
for _i, _w in zip([16, 17, 18, 19, 20, 21, 22, 23], [0.5313, 0.9508, 0.9537, 0.5317, 0.9717, 0.997, 1.0, 0.9828]): _vg.add([_i], _w, 'REPLACE')
_m = ob_body.modifiers.new('Armature', 'ARMATURE')
_m.object = ob_armature
ob_armature.location = (0.0, 0.0, 0.0)
ob_armature.show_in_front = True
ob_cylinder_001.parent = ob_armature
ob_cylinder_001.location = (0.1955, -0.2957, 0.1029)
ob_cylinder_001.rotation_euler = (-0.1522, 0.9611, -0.3226)
ob_cylinder_001.scale = (1.5, 1.5, 1.0)
ob_cylinder_002.parent = ob_armature
ob_cylinder_002.location = (0.1955, -0.2957, -0.1029)
ob_cylinder_002.rotation_euler = (-0.1522, 2.181, -0.3226)
ob_cylinder_002.scale = (1.5, 1.5, 1.0)
ob_cylinder.parent = ob_armature
ob_cylinder.location = (0.27, -0.07, 0.03)
ob_cylinder.rotation_euler = (0.0, 1.571, 0.0)
ob_cube.parent = ob_armature
ob_cube.location = (3.358e-08, -0.1, 0.05)

# ---- collection membership
scene.collection.objects.link(ob_body)
scene.collection.objects.link(ob_armature)
scene.collection.objects.link(ob_cylinder_001)
scene.collection.objects.link(ob_cylinder_002)
scene.collection.objects.link(ob_cylinder)
scene.collection.objects.link(ob_cube)

# ---- scene / render settings (as saved in the file)
scene.frame_start = 1; scene.frame_end = 250; scene.frame_set(0)
scene.render.engine = 'BLENDER_EEVEE_NEXT'
scene.cycles.sampling_pattern = 'TABULATED_SOBOL'
scene.cycles.use_light_tree = False
scene.view_settings.view_transform = 'Filmic'
bpy.context.view_layer.update()

# ---- added for rendering (the .blend has no active camera and no usable light): camera, sun
cam_auto = bpy.data.cameras.new('AutoCamera')
cam_auto.lens = 50.0
cam_auto.sensor_width = 36.0
cam_auto.clip_end = 1000.0
ob_auto_camera = bpy.data.objects.new('AutoCamera', cam_auto)
scene.collection.objects.link(ob_auto_camera)
ob_auto_camera.location = (3.04746, -3.74616, 1.96025)
ob_auto_camera.rotation_euler = (1.09748, -7.21219e-08, 0.694738)
scene.camera = ob_auto_camera
light_auto_sun = bpy.data.lights.new('AutoSun', 'SUN')
light_auto_sun.energy = 3.0
light_auto_sun.angle = 0.0523599
ob_auto_sun = bpy.data.objects.new('AutoSun', light_auto_sun)
scene.collection.objects.link(ob_auto_sun)
ob_auto_sun.rotation_euler = (0.872665, 0.174533, 0.523599)
bpy.context.view_layer.update()
